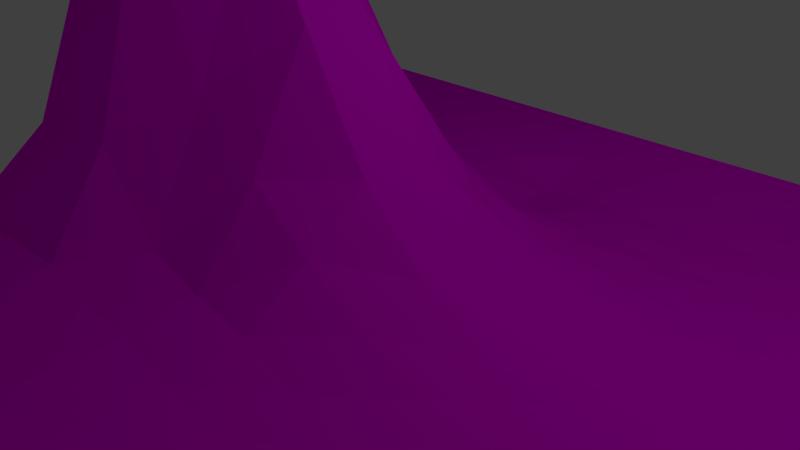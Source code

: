 # Source: floor_3.blend  (saved by Blender 2.66.1; exported with 4.5.12 LTS)
import bpy
from mathutils import Matrix  # noqa: F401  (used for matrix-valued properties, if any)

bpy.ops.wm.read_factory_settings(use_empty=True)
scene = bpy.context.scene
scene.name = 'Scene'

# ---- collections
col_collection_1 = bpy.data.collections.new('Collection 1'); scene.collection.children.link(col_collection_1)

# ---- images (referenced by path relative to the original .blend; pixels are not part of the script)
import os
ASSET_DIR = os.environ.get("B2B_ASSET_DIR", "")  # directory of the original .blend (textures are referenced by path, not embedded)
HERE = os.path.dirname(os.path.abspath(__file__))  # packed textures are extracted next to this script under _unpacked/

def load_image(name, relpath, width, height, colorspace="sRGB"):
    """Load a texture the original file referenced (path relative to the .blend, or extracted next to this script)."""
    p = next((c for c in (os.path.join(HERE, relpath), os.path.join(ASSET_DIR, relpath)) if relpath and os.path.exists(c)), "")
    if p:
        img = bpy.data.images.load(p, check_existing=True)
        img.name = name
    else:  # same state as the original file: an image datablock whose file is absent (Cycles renders it pink)
        img = bpy.data.images.new(name, width, height)
        img.source = "FILE"
        img.filepath = "//" + (relpath or name)
    img.colorspace_settings.name = colorspace
    return img
img_wallrock2_jpg = load_image('wallrock2.jpg', 'textures/wallrock2.jpg', 1024, 1024, 'sRGB')

# ---- materials (node trees are filled in below, after node groups)
mat_material = bpy.data.materials.new('Material')
mat_material.alpha_threshold = 0.0
mat_material.roughness = 0.5
mat_material.line_color = (0.0, 0.0, 0.0, 1.0)

# ---- material node trees
mat_material.use_nodes = True; mat_material.node_tree.nodes.clear()
_N = mat_material.node_tree.nodes; _L = mat_material.node_tree.links
n0 = _N.new('ShaderNodeOutputMaterial'); n0.name = 'Material Output'; n0.location = (300, 300)
n0.width = 120
n1 = _N.new('ShaderNodeBsdfDiffuse'); n1.name = 'Diffuse BSDF'; n1.location = (10, 300)
n2 = _N.new('ShaderNodeTexImage'); n2.name = 'Image Texture'; n2.location = (-190, 300)
n2.width = 150
n2.image = img_wallrock2_jpg
_L.new(n1.outputs[0], n0.inputs[0])
_L.new(n2.outputs[0], n1.inputs[0])
n0.is_active_output = True

# ---- world
world_world = bpy.data.worlds.new('World'); scene.world = world_world
world_world.color = (0.05088, 0.05088, 0.05088)
world_world.use_sun_shadow = False
world_world.sun_shadow_jitter_overblur = 0.0
world_world.cycles.sampling_method = 'MANUAL'
world_world.cycles.sample_map_resolution = 256

# ---- cameras
cam_camera = bpy.data.cameras.new('Camera')
cam_camera.clip_end = 100.0
cam_camera.lens = 35.0
cam_camera.sensor_width = 32.0
cam_camera.sensor_height = 18.0
cam_camera.ortho_scale = 7.314
cam_camera.dof.focus_distance = 0.0

# ---- lights
light_lamp = bpy.data.lights.new('Lamp', 'POINT')
light_lamp.transmission_factor = 0.0
light_lamp.cutoff_distance = 30.0
light_lamp.energy = 100.0
light_lamp.shadow_buffer_clip_start = 1.001
light_lamp.shadow_soft_size = 0.1
light_lamp.shadow_maximum_resolution = 0.006
light_lamp.use_absolute_resolution = True
light_lamp.cycles.use_multiple_importance_sampling = False

# ---- meshes
me_plane = bpy.data.meshes.new('Plane')
me_plane.from_pydata([(1.0, -1.0, 0.0), (-1.0, -1.0, 0.0), (1.0, 1.0, 0.0), (-1.0, 1.0, 0.0), (0.8462, -1.0, 0.0), (0.6923, -1.0, 0.0), (0.5385, -1.0, 0.0), (0.3846, -1.0, 0.0), (0.2308, -1.0, 0.0), (0.07692, -1.0, 0.0), (-0.07692, -1.0, 0.0), (-0.2308, -1.0, 0.0), (-0.3846, -1.0, 0.0), (-0.5385, -1.0, 0.0), (-0.6923, -1.0, 0.0), (-0.8462, -1.0, 0.0), (0.8462, 1.0, 0.0), (0.6923, 1.0, 0.0), (0.5385, 1.0, 0.0), (0.3846, 1.0, 0.0), (0.2308, 1.0, 0.0), (0.07692, 1.0, 0.0), (-0.07692, 1.0, 0.0), (-0.2308, 1.0, 0.0), (-0.3846, 1.0, 0.0), (-0.5385, 1.0, 0.0), (-0.6923, 1.0, 0.0), (-0.8462, 1.0, 0.0), (1.0, -0.8462, 0.0), (1.0, -0.6923, 0.0), (1.0, -0.5385, 0.0), (1.0, -0.3846, 0.0), (1.0, -0.2308, 0.0), (1.0, -0.07692, 0.0), (1.0, 0.07692, 0.0), (1.0, 0.2308, 0.0), (1.0, 0.3846, 0.0), (1.0, 0.5385, 0.0), (1.0, 0.6923, 0.0), (1.0, 0.8462, 0.0), (-1.0, 0.8462, 0.0), (-1.0, 0.6923, 0.0), (-1.0, 0.5385, 0.0), (-1.0, 0.3846, 0.0), (-1.0, 0.2308, 0.0), (-1.0, 0.07692, 0.0), (-1.0, -0.07692, 0.0), (-1.0, -0.2308, 0.0), (-1.0, -0.3846, 0.0), (-1.0, -0.5385, 0.0), (-1.0, -0.6923, 0.0), (-1.0, -0.8462, 0.0), (-0.8462, -0.8462, 0.0), (-0.8462, -0.6923, 0.0), (-0.8462, -0.5385, 0.0), (-0.8468, -0.3846, 0.03069), (-0.8492, -0.2308, 0.0966), (-0.8519, -0.07692, 0.2193), (-0.8519, 0.07692, 0.2193), (-0.8475, 0.2308, 0.06137), (-0.8462, 0.3846, 0.0), (-0.8462, 0.5385, 0.0), (-0.8462, 0.6923, 0.0), (-0.8462, 0.8462, 0.0), (-0.6923, -0.8462, 0.0), (-0.6923, -0.6923, 0.0), (-0.693, -0.5385, 0.03069), (-0.6981, -0.3846, 0.2193), (-0.7067, -0.2308, 0.4614), (-0.7086, -0.07692, 0.5643), (-0.7074, 0.07692, 0.4921), (-0.6981, 0.2308, 0.2193), (-0.693, 0.3846, 0.03069), (-0.6923, 0.5385, 0.0), (-0.6923, 0.6923, 0.0), (-0.6923, 0.8462, 0.0), (-0.5385, -0.8462, 0.0), (-0.5385, -0.6923, 0.0), (-0.5391, -0.5385, 0.03069), (-0.5444, -0.3846, 0.2853), (-0.5519, -0.2308, 0.7404), (-0.5536, -0.07692, 0.9734), (-0.5513, 0.07692, 0.7774), (-0.5444, 0.2308, 0.2853), (-0.5391, 0.3846, 0.03069), (-0.5385, 0.5385, 0.0), (-0.5385, 0.6923, 0.0), (-0.5385, 0.8462, 0.0), (-0.3846, -0.8462, 0.0), (-0.3846, -0.6923, 0.0), (-0.3853, -0.5385, 0.03069), (-0.3898, -0.3846, 0.2546), (-0.3992, -0.2308, 0.72), (-0.4071, -0.07692, 1.09), (-0.398, 0.07692, 0.9382), (-0.39, 0.2308, 0.3222), (-0.3845, 0.3846, 0.02332), (-0.3846, 0.5385, 0.0), (-0.3838, 0.6923, -0.007365), (-0.3846, 0.8462, 0.0), (-0.2308, -0.8462, 0.0), (-0.2308, -0.6923, 0.0), (-0.2308, -0.5385, 0.0), (-0.2321, -0.3846, 0.06137), (-0.2378, -0.2308, 0.3557), (-0.247, -0.07692, 0.7552), (-0.2442, 0.07692, 0.7404), (-0.2359, 0.2308, 0.2779), (-0.2282, 0.3846, 0.001227), (-0.2283, 0.5385, -0.03289), (-0.2267, 0.6923, -0.03682), (-0.2291, 0.8462, -0.01473), (-0.07692, -0.8462, 0.0), (-0.07692, -0.6923, 0.0), (-0.07692, -0.5385, 0.0), (-0.07679, -0.3846, 0.02332), (-0.08272, -0.2308, 0.2193), (-0.09204, -0.07692, 0.4921), (-0.09204, 0.07692, 0.4921), (-0.08272, 0.2308, 0.2193), (-0.07597, 0.3846, 0.005159), (-0.07201, 0.5385, -0.09817), (-0.07106, 0.6923, -0.09415), (-0.07283, 0.8462, -0.03682), (0.07774, -0.8462, -0.007365), (0.07783, -0.6923, -0.02398), (0.07755, -0.5385, -0.02634), (0.07675, -0.3846, 0.004766), (0.07393, -0.2308, 0.1031), (0.07046, -0.07692, 0.2141), (0.07032, 0.07692, 0.2201), (0.07371, 0.2308, 0.1157), (0.07711, 0.3846, 0.004085), (0.07928, 0.5385, -0.06449), (0.07983, 0.6923, -0.0751), (0.07889, 0.8462, -0.04291), (0.2349, -0.8462, -0.04762), (0.2327, -0.6923, -0.04619), (0.232, -0.5385, -0.05436), (0.2315, -0.3846, -0.04156), (0.2303, -0.2308, 0.006226), (0.2288, -0.07692, 0.06019), (0.2285, 0.07692, 0.07064), (0.2296, 0.2308, 0.02996), (0.2311, 0.3846, -0.02628), (0.2321, 0.5385, -0.06716), (0.2323, 0.6923, -0.07352), (0.2318, 0.8462, -0.04478), (0.3854, -0.8462, -0.007365), (0.3857, -0.6923, -0.03609), (0.3858, -0.5385, -0.05663), (0.3858, -0.3846, -0.06268), (0.3855, -0.2308, -0.04651), (0.3848, -0.07692, -0.02148), (0.3844, 0.07692, -0.01305), (0.3847, 0.2308, -0.02923), (0.3852, 0.3846, -0.0564), (0.3857, 0.5385, -0.07593), (0.3857, 0.6923, -0.07233), (0.3853, 0.8462, -0.04249), (0.5385, -0.8462, 0.0), (0.539, -0.6923, -0.0215), (0.5393, -0.5385, -0.04157), (0.5397, -0.3846, -0.05775), (0.5398, -0.2308, -0.06278), (0.5395, -0.07692, -0.05878), (0.5391, 0.07692, -0.05738), (0.5391, 0.2308, -0.06442), (0.5393, 0.3846, -0.07421), (0.5395, 0.5385, -0.0765), (0.5394, 0.6923, -0.06337), (0.539, 0.8462, -0.03475), (0.6923, -0.8462, 0.0), (0.6926, -0.6923, -0.01043), (0.6929, -0.5385, -0.0242), (0.6932, -0.3846, -0.04113), (0.6935, -0.2308, -0.05537), (0.6933, -0.07692, -0.06304), (0.6931, 0.07692, -0.06665), (0.6931, 0.2308, -0.06883), (0.6932, 0.3846, -0.06764), (0.6932, 0.5385, -0.05958), (0.693, 0.6923, -0.04361), (0.6927, 0.8462, -0.02211), (0.8462, -0.8462, 0.0), (0.8463, -0.6923, -0.003821), (0.8464, -0.5385, -0.01041), (0.8466, -0.3846, -0.02052), (0.8468, -0.2308, -0.03118), (0.8467, -0.07692, -0.03861), (0.8466, 0.07692, -0.04197), (0.8466, 0.2308, -0.04187), (0.8467, 0.3846, -0.03807), (0.8466, 0.5385, -0.0304), (0.8465, 0.6923, -0.02022), (0.8463, 0.8462, -0.009535)], [], [(195, 39, 2, 16), (40, 63, 27, 3), (63, 75, 26, 27), (75, 87, 25, 26), (87, 99, 24, 25), (99, 111, 23, 24), (111, 123, 22, 23), (123, 135, 21, 22), (135, 147, 20, 21), (147, 159, 19, 20), (159, 171, 18, 19), (171, 183, 17, 18), (183, 195, 16, 17), (4, 0, 28, 184), (184, 28, 29, 185), (185, 29, 30, 186), (186, 30, 31, 187), (187, 31, 32, 188), (188, 32, 33, 189), (189, 33, 34, 190), (190, 34, 35, 191), (191, 35, 36, 192), (192, 36, 37, 193), (193, 37, 38, 194), (194, 38, 39, 195), (1, 15, 52, 51), (51, 52, 53, 50), (50, 53, 54, 49), (49, 54, 55, 48), (48, 55, 56, 47), (47, 56, 57, 46), (46, 57, 58, 45), (45, 58, 59, 44), (44, 59, 60, 43), (43, 60, 61, 42), (42, 61, 62, 41), (41, 62, 63, 40), (15, 14, 64, 52), (52, 64, 65, 53), (53, 65, 66, 54), (54, 66, 67, 55), (55, 67, 68, 56), (56, 68, 69, 57), (57, 69, 70, 58), (58, 70, 71, 59), (59, 71, 72, 60), (60, 72, 73, 61), (61, 73, 74, 62), (62, 74, 75, 63), (14, 13, 76, 64), (64, 76, 77, 65), (65, 77, 78, 66), (66, 78, 79, 67), (67, 79, 80, 68), (68, 80, 81, 69), (69, 81, 82, 70), (70, 82, 83, 71), (71, 83, 84, 72), (72, 84, 85, 73), (73, 85, 86, 74), (74, 86, 87, 75), (13, 12, 88, 76), (76, 88, 89, 77), (77, 89, 90, 78), (78, 90, 91, 79), (79, 91, 92, 80), (80, 92, 93, 81), (81, 93, 94, 82), (82, 94, 95, 83), (83, 95, 96, 84), (84, 96, 97, 85), (85, 97, 98, 86), (86, 98, 99, 87), (12, 11, 100, 88), (88, 100, 101, 89), (89, 101, 102, 90), (90, 102, 103, 91), (91, 103, 104, 92), (92, 104, 105, 93), (93, 105, 106, 94), (94, 106, 107, 95), (95, 107, 108, 96), (96, 108, 109, 97), (97, 109, 110, 98), (98, 110, 111, 99), (11, 10, 112, 100), (100, 112, 113, 101), (101, 113, 114, 102), (102, 114, 115, 103), (103, 115, 116, 104), (104, 116, 117, 105), (105, 117, 118, 106), (106, 118, 119, 107), (107, 119, 120, 108), (108, 120, 121, 109), (109, 121, 122, 110), (110, 122, 123, 111), (10, 9, 124, 112), (112, 124, 125, 113), (113, 125, 126, 114), (114, 126, 127, 115), (115, 127, 128, 116), (116, 128, 129, 117), (117, 129, 130, 118), (118, 130, 131, 119), (119, 131, 132, 120), (120, 132, 133, 121), (121, 133, 134, 122), (122, 134, 135, 123), (9, 8, 136, 124), (124, 136, 137, 125), (125, 137, 138, 126), (126, 138, 139, 127), (127, 139, 140, 128), (128, 140, 141, 129), (129, 141, 142, 130), (130, 142, 143, 131), (131, 143, 144, 132), (132, 144, 145, 133), (133, 145, 146, 134), (134, 146, 147, 135), (8, 7, 148, 136), (136, 148, 149, 137), (137, 149, 150, 138), (138, 150, 151, 139), (139, 151, 152, 140), (140, 152, 153, 141), (141, 153, 154, 142), (142, 154, 155, 143), (143, 155, 156, 144), (144, 156, 157, 145), (145, 157, 158, 146), (146, 158, 159, 147), (7, 6, 160, 148), (148, 160, 161, 149), (149, 161, 162, 150), (150, 162, 163, 151), (151, 163, 164, 152), (152, 164, 165, 153), (153, 165, 166, 154), (154, 166, 167, 155), (155, 167, 168, 156), (156, 168, 169, 157), (157, 169, 170, 158), (158, 170, 171, 159), (6, 5, 172, 160), (160, 172, 173, 161), (161, 173, 174, 162), (162, 174, 175, 163), (163, 175, 176, 164), (164, 176, 177, 165), (165, 177, 178, 166), (166, 178, 179, 167), (167, 179, 180, 168), (168, 180, 181, 169), (169, 181, 182, 170), (170, 182, 183, 171), (5, 4, 184, 172), (172, 184, 185, 173), (173, 185, 186, 174), (174, 186, 187, 175), (175, 187, 188, 176), (176, 188, 189, 177), (177, 189, 190, 178), (178, 190, 191, 179), (179, 191, 192, 180), (180, 192, 193, 181), (181, 193, 194, 182), (182, 194, 195, 183)])
_uv = me_plane.uv_layers.new(name='UVMap')
_uv.uv.foreach_set('vector', [0.7998, 0.8837, 0.8548, 0.8837, 0.8548, 0.9535, 0.7997, 0.9535, 0.1391, 0.8837, 0.1942, 0.8837, 0.1942, 0.9535, 0.1391, 0.9535, 0.1942, 0.8837, 0.2492, 0.8837, 0.2492, 0.9535, 0.1942, 0.9535, 0.2492, 0.8837, 0.3043, 0.8837, 0.3043, 0.9535, 0.2492, 0.9535, 0.3043, 0.8837, 0.3593, 0.8837, 0.3593, 0.9535, 0.3043, 0.9535, 0.3593, 0.8837, 0.415, 0.8837, 0.4144, 0.9535, 0.3593, 0.9535, 0.415, 0.8837, 0.4709, 0.8837, 0.4694, 0.9535, 0.4144, 0.9535, 0.4709, 0.8837, 0.5252, 0.8837, 0.5245, 0.9535, 0.4694, 0.9535, 0.5252, 0.8837, 0.5799, 0.8837, 0.5795, 0.9535, 0.5245, 0.9535, 0.5799, 0.8837, 0.6348, 0.8837, 0.6346, 0.9535, 0.5795, 0.9535, 0.6348, 0.8837, 0.6898, 0.8837, 0.6896, 0.9535, 0.6346, 0.9535, 0.6898, 0.8837, 0.7448, 0.8837, 0.7447, 0.9535, 0.6896, 0.9535, 0.7448, 0.8837, 0.7998, 0.8837, 0.7997, 0.9535, 0.7447, 0.9535, 0.7997, 0.04577, 0.8548, 0.04577, 0.8548, 0.1156, 0.7997, 0.1156, 0.7997, 0.1156, 0.8548, 0.1156, 0.8548, 0.1854, 0.7998, 0.1854, 0.7998, 0.1854, 0.8548, 0.1854, 0.8548, 0.2553, 0.7998, 0.2553, 0.7998, 0.2553, 0.8548, 0.2553, 0.8548, 0.3251, 0.7999, 0.3251, 0.7999, 0.3251, 0.8548, 0.3251, 0.8548, 0.3949, 0.8, 0.3949, 0.8, 0.3949, 0.8548, 0.3949, 0.8548, 0.4647, 0.8, 0.4647, 0.8, 0.4647, 0.8548, 0.4647, 0.8548, 0.5346, 0.7999, 0.5346, 0.7999, 0.5346, 0.8548, 0.5346, 0.8548, 0.6044, 0.7999, 0.6044, 0.7999, 0.6044, 0.8548, 0.6044, 0.8548, 0.6742, 0.7999, 0.6742, 0.7999, 0.6742, 0.8548, 0.6742, 0.8548, 0.7441, 0.7999, 0.7441, 0.7999, 0.7441, 0.8548, 0.7441, 0.8548, 0.8139, 0.7999, 0.8139, 0.7999, 0.8139, 0.8548, 0.8139, 0.8548, 0.8837, 0.7998, 0.8837, 0.1391, 0.04577, 0.1942, 0.04577, 0.1942, 0.1156, 0.1391, 0.1156, 0.1391, 0.1156, 0.1942, 0.1156, 0.1942, 0.1854, 0.1391, 0.1854, 0.1391, 0.1854, 0.1942, 0.1854, 0.1942, 0.2553, 0.1391, 0.2553, 0.1391, 0.2553, 0.1942, 0.2553, 0.1939, 0.3251, 0.1391, 0.3251, 0.1391, 0.3251, 0.1939, 0.3251, 0.1931, 0.3949, 0.1391, 0.3949, 0.1391, 0.3949, 0.1931, 0.3949, 0.1921, 0.4647, 0.1391, 0.4647, 0.1391, 0.4647, 0.1921, 0.4647, 0.1921, 0.5346, 0.1391, 0.5346, 0.1391, 0.5346, 0.1921, 0.5346, 0.1937, 0.6044, 0.1391, 0.6044, 0.1391, 0.6044, 0.1937, 0.6044, 0.1942, 0.6742, 0.1391, 0.6742, 0.1391, 0.6742, 0.1942, 0.6742, 0.1942, 0.7441, 0.1391, 0.7441, 0.1391, 0.7441, 0.1942, 0.7441, 0.1942, 0.8139, 0.1391, 0.8139, 0.1391, 0.8139, 0.1942, 0.8139, 0.1942, 0.8837, 0.1391, 0.8837, 0.1942, 0.04577, 0.2492, 0.04577, 0.2492, 0.1156, 0.1942, 0.1156, 0.1942, 0.1156, 0.2492, 0.1156, 0.2492, 0.1854, 0.1942, 0.1854, 0.1942, 0.1854, 0.2492, 0.1854, 0.249, 0.2553, 0.1942, 0.2553, 0.1942, 0.2553, 0.249, 0.2553, 0.2471, 0.3251, 0.1939, 0.3251, 0.6647, 0.396, 0.6705, 0.536, 0.5911, 0.6915, 0.5856, 0.4395, 0.5856, 0.4395, 0.5911, 0.6915, 0.512, 0.7587, 0.5064, 0.5192, 0.5064, 0.5192, 0.512, 0.7587, 0.433, 0.7141, 0.4274, 0.5207, 0.05824, 0.6359, 0.1327, 0.8139, 0.1402, 0.6396, 0.06329, 0.5365, 0.06329, 0.5365, 0.1402, 0.6396, 0.1456, 0.5202, 0.06677, 0.5002, 0.1942, 0.6742, 0.249, 0.6742, 0.2492, 0.7441, 0.1942, 0.7441, 0.1942, 0.7441, 0.2492, 0.7441, 0.2492, 0.8139, 0.1942, 0.8139, 0.1942, 0.8139, 0.2492, 0.8139, 0.2492, 0.8837, 0.1942, 0.8837, 0.2492, 0.04577, 0.3043, 0.04577, 0.3043, 0.1156, 0.2492, 0.1156, 0.2492, 0.1156, 0.3043, 0.1156, 0.3043, 0.1854, 0.2492, 0.1854, 0.2492, 0.1854, 0.3043, 0.1854, 0.304, 0.2553, 0.249, 0.2553, 0.249, 0.2553, 0.304, 0.2553, 0.3021, 0.3251, 0.2471, 0.3251, 0.1291, 0.6244, 0.2083, 0.6673, 0.2072, 0.9684, 0.1275, 0.7863, 0.1275, 0.7863, 0.2072, 0.9684, 0.2091, 1.124, 0.1293, 0.8573, 0.2434, 0.4647, 0.2989, 0.4647, 0.2997, 0.5346, 0.2438, 0.5346, 0.1327, 0.8139, 0.2131, 1.0, 0.2194, 0.6825, 0.1402, 0.6396, 0.1402, 0.6396, 0.2194, 0.6825, 0.2249, 0.52, 0.1456, 0.5202, 0.249, 0.6742, 0.304, 0.6742, 0.3043, 0.7441, 0.2492, 0.7441, 0.2492, 0.7441, 0.3043, 0.7441, 0.3043, 0.8139, 0.2492, 0.8139, 0.2492, 0.8139, 0.3043, 0.8139, 0.3043, 0.8837, 0.2492, 0.8837, 0.3043, 0.04577, 0.3593, 0.04577, 0.3593, 0.1156, 0.3043, 0.1156, 0.3043, 0.1156, 0.3593, 0.1156, 0.3593, 0.1854, 0.3043, 0.1854, 0.3043, 0.1854, 0.3593, 0.1854, 0.3591, 0.2553, 0.304, 0.2553, 0.304, 0.2553, 0.3591, 0.2553, 0.3574, 0.3251, 0.3021, 0.3251, 0.2083, 0.6673, 0.2879, 0.6471, 0.2859, 0.9549, 0.2072, 0.9684, 0.2995, 0.3949, 0.3541, 0.3949, 0.3513, 0.4647, 0.2989, 0.4647, 0.2989, 0.4647, 0.3513, 0.4647, 0.3545, 0.5346, 0.2997, 0.5346, 0.2131, 1.0, 0.292, 1.105, 0.2989, 0.7065, 0.2194, 0.6825, 0.2194, 0.6825, 0.2989, 0.7065, 0.3045, 0.5151, 0.2249, 0.52, 0.304, 0.6742, 0.3594, 0.6742, 0.3593, 0.7441, 0.3043, 0.7441, 0.3043, 0.7441, 0.3593, 0.7441, 0.3596, 0.8139, 0.3043, 0.8139, 0.3043, 0.8139, 0.3596, 0.8139, 0.3593, 0.8837, 0.3043, 0.8837, 0.3593, 0.04577, 0.4144, 0.04577, 0.4144, 0.1156, 0.3593, 0.1156, 0.3593, 0.1156, 0.4144, 0.1156, 0.4144, 0.1854, 0.3593, 0.1854, 0.3593, 0.1854, 0.4144, 0.1854, 0.4144, 0.2553, 0.3591, 0.2553, 0.3591, 0.2553, 0.4144, 0.2553, 0.4139, 0.3251, 0.3574, 0.3251, 0.2879, 0.6471, 0.3691, 0.5208, 0.369, 0.7169, 0.2859, 0.9549, 0.3541, 0.3949, 0.4118, 0.3949, 0.4086, 0.4647, 0.3513, 0.4647, 0.3513, 0.4647, 0.4086, 0.4647, 0.4096, 0.5346, 0.3545, 0.5346, 0.292, 1.105, 0.3712, 0.9757, 0.3783, 0.6774, 0.2989, 0.7065, 0.2989, 0.7065, 0.3783, 0.6774, 0.385, 0.5005, 0.3045, 0.5151, 0.3594, 0.6742, 0.4153, 0.6742, 0.4152, 0.7441, 0.3593, 0.7441, 0.3593, 0.7441, 0.4152, 0.7441, 0.4158, 0.8139, 0.3596, 0.8139, 0.3596, 0.8139, 0.4158, 0.8139, 0.415, 0.8837, 0.3593, 0.8837, 0.4144, 0.04577, 0.4694, 0.04577, 0.4694, 0.1156, 0.4144, 0.1156, 0.4144, 0.1156, 0.4694, 0.1156, 0.4694, 0.1854, 0.4144, 0.1854, 0.4144, 0.1854, 0.4694, 0.1854, 0.4694, 0.2553, 0.4144, 0.2553, 0.4144, 0.2553, 0.4694, 0.2553, 0.4695, 0.3251, 0.4139, 0.3251, 0.3691, 0.5208, 0.4491, 0.4958, 0.4488, 0.6277, 0.369, 0.7169, 0.4118, 0.3949, 0.4673, 0.3949, 0.464, 0.4647, 0.4086, 0.4647, 0.4086, 0.4647, 0.464, 0.4647, 0.464, 0.5346, 0.4096, 0.5346, 0.3712, 0.9757, 0.4496, 0.8134, 0.4572, 0.639, 0.3783, 0.6774, 0.3783, 0.6774, 0.4572, 0.639, 0.4634, 0.5029, 0.385, 0.5005, 0.4153, 0.6742, 0.4698, 0.6742, 0.4712, 0.7441, 0.4152, 0.7441, 0.4152, 0.7441, 0.4712, 0.7441, 0.4715, 0.8139, 0.4158, 0.8139, 0.4158, 0.8139, 0.4715, 0.8139, 0.4709, 0.8837, 0.415, 0.8837, 0.4694, 0.04577, 0.5245, 0.04577, 0.5248, 0.1156, 0.4694, 0.1156, 0.4694, 0.1156, 0.5248, 0.1156, 0.5248, 0.1854, 0.4694, 0.1854, 0.4694, 0.1854, 0.5248, 0.1854, 0.5247, 0.2553, 0.4694, 0.2553, 0.4694, 0.2553, 0.5247, 0.2553, 0.5244, 0.3251, 0.4695, 0.3251, 0.4491, 0.4958, 0.5282, 0.4836, 0.5295, 0.5516, 0.4488, 0.6277, 0.4488, 0.6277, 0.5295, 0.5516, 0.5305, 0.6279, 0.4468, 0.8096, 0.462, 0.8185, 0.4588, 0.6219, 0.538, 0.6252, 0.5413, 0.8179, 0.4496, 0.8134, 0.5332, 0.6356, 0.5377, 0.5712, 0.4572, 0.639, 0.4572, 0.639, 0.5377, 0.5712, 0.5422, 0.5021, 0.4634, 0.5029, 0.4698, 0.6742, 0.5245, 0.6742, 0.5253, 0.7441, 0.4712, 0.7441, 0.4712, 0.7441, 0.5253, 0.7441, 0.5255, 0.8139, 0.4715, 0.8139, 0.4715, 0.8139, 0.5255, 0.8139, 0.5252, 0.8837, 0.4709, 0.8837, 0.5245, 0.04577, 0.5795, 0.04577, 0.581, 0.1156, 0.5248, 0.1156, 0.5248, 0.1156, 0.581, 0.1156, 0.5802, 0.1854, 0.5248, 0.1854, 0.5248, 0.1854, 0.5802, 0.1854, 0.58, 0.2553, 0.5247, 0.2553, 0.5247, 0.2553, 0.58, 0.2553, 0.5798, 0.3251, 0.5244, 0.3251, 0.5244, 0.3251, 0.5798, 0.3251, 0.5793, 0.3949, 0.5234, 0.3949, 0.5234, 0.3949, 0.5793, 0.3949, 0.5788, 0.4647, 0.5222, 0.4647, 0.5222, 0.4647, 0.5788, 0.4647, 0.5787, 0.5346, 0.5221, 0.5346, 0.5221, 0.5346, 0.5787, 0.5346, 0.5791, 0.6044, 0.5233, 0.6044, 0.5233, 0.6044, 0.5791, 0.6044, 0.5796, 0.6742, 0.5245, 0.6742, 0.5245, 0.6742, 0.5796, 0.6742, 0.58, 0.7441, 0.5253, 0.7441, 0.5253, 0.7441, 0.58, 0.7441, 0.5801, 0.8139, 0.5255, 0.8139, 0.5255, 0.8139, 0.5801, 0.8139, 0.5799, 0.8837, 0.5252, 0.8837, 0.5795, 0.04577, 0.6346, 0.04577, 0.6349, 0.1156, 0.581, 0.1156, 0.581, 0.1156, 0.6349, 0.1156, 0.635, 0.1854, 0.5802, 0.1854, 0.5802, 0.1854, 0.635, 0.1854, 0.635, 0.2553, 0.58, 0.2553, 0.58, 0.2553, 0.635, 0.2553, 0.635, 0.3251, 0.5798, 0.3251, 0.5798, 0.3251, 0.635, 0.3251, 0.6349, 0.3949, 0.5793, 0.3949, 0.5793, 0.3949, 0.6349, 0.3949, 0.6346, 0.4647, 0.5788, 0.4647, 0.5788, 0.4647, 0.6346, 0.4647, 0.6345, 0.5346, 0.5787, 0.5346, 0.5787, 0.5346, 0.6345, 0.5346, 0.6346, 0.6044, 0.5791, 0.6044, 0.5791, 0.6044, 0.6346, 0.6044, 0.6348, 0.6742, 0.5796, 0.6742, 0.5796, 0.6742, 0.6348, 0.6742, 0.635, 0.7441, 0.58, 0.7441, 0.58, 0.7441, 0.635, 0.7441, 0.635, 0.8139, 0.5801, 0.8139, 0.5801, 0.8139, 0.635, 0.8139, 0.6348, 0.8837, 0.5799, 0.8837, 0.6346, 0.04577, 0.6896, 0.04577, 0.6896, 0.1156, 0.6349, 0.1156, 0.6349, 0.1156, 0.6896, 0.1156, 0.6898, 0.1854, 0.635, 0.1854, 0.635, 0.1854, 0.6898, 0.1854, 0.6899, 0.2553, 0.635, 0.2553, 0.635, 0.2553, 0.6899, 0.2553, 0.6901, 0.3251, 0.635, 0.3251, 0.635, 0.3251, 0.6901, 0.3251, 0.6901, 0.3949, 0.6349, 0.3949, 0.6349, 0.3949, 0.6901, 0.3949, 0.69, 0.4647, 0.6346, 0.4647, 0.6346, 0.4647, 0.69, 0.4647, 0.6899, 0.5346, 0.6345, 0.5346, 0.6345, 0.5346, 0.6899, 0.5346, 0.6899, 0.6044, 0.6346, 0.6044, 0.6346, 0.6044, 0.6899, 0.6044, 0.69, 0.6742, 0.6348, 0.6742, 0.6348, 0.6742, 0.69, 0.6742, 0.69, 0.7441, 0.635, 0.7441, 0.635, 0.7441, 0.69, 0.7441, 0.69, 0.8139, 0.635, 0.8139, 0.635, 0.8139, 0.69, 0.8139, 0.6898, 0.8837, 0.6348, 0.8837, 0.6896, 0.04577, 0.7447, 0.04577, 0.7447, 0.1156, 0.6896, 0.1156, 0.6896, 0.1156, 0.7447, 0.1156, 0.7448, 0.1854, 0.6898, 0.1854, 0.6898, 0.1854, 0.7448, 0.1854, 0.7449, 0.2553, 0.6899, 0.2553, 0.6899, 0.2553, 0.7449, 0.2553, 0.745, 0.3251, 0.6901, 0.3251, 0.6901, 0.3251, 0.745, 0.3251, 0.7451, 0.3949, 0.6901, 0.3949, 0.6901, 0.3949, 0.7451, 0.3949, 0.7451, 0.4647, 0.69, 0.4647, 0.69, 0.4647, 0.7451, 0.4647, 0.745, 0.5346, 0.6899, 0.5346, 0.6899, 0.5346, 0.745, 0.5346, 0.745, 0.6044, 0.6899, 0.6044, 0.6899, 0.6044, 0.745, 0.6044, 0.745, 0.6742, 0.69, 0.6742, 0.69, 0.6742, 0.745, 0.6742, 0.745, 0.7441, 0.69, 0.7441, 0.69, 0.7441, 0.745, 0.7441, 0.7449, 0.8139, 0.69, 0.8139, 0.69, 0.8139, 0.7449, 0.8139, 0.7448, 0.8837, 0.6898, 0.8837, 0.7447, 0.04577, 0.7997, 0.04577, 0.7997, 0.1156, 0.7447, 0.1156, 0.7447, 0.1156, 0.7997, 0.1156, 0.7998, 0.1854, 0.7448, 0.1854, 0.7448, 0.1854, 0.7998, 0.1854, 0.7998, 0.2553, 0.7449, 0.2553, 0.7449, 0.2553, 0.7998, 0.2553, 0.7999, 0.3251, 0.745, 0.3251, 0.745, 0.3251, 0.7999, 0.3251, 0.8, 0.3949, 0.7451, 0.3949, 0.7451, 0.3949, 0.8, 0.3949, 0.8, 0.4647, 0.7451, 0.4647, 0.7451, 0.4647, 0.8, 0.4647, 0.7999, 0.5346, 0.745, 0.5346, 0.745, 0.5346, 0.7999, 0.5346, 0.7999, 0.6044, 0.745, 0.6044, 0.745, 0.6044, 0.7999, 0.6044, 0.7999, 0.6742, 0.745, 0.6742, 0.745, 0.6742, 0.7999, 0.6742, 0.7999, 0.7441, 0.745, 0.7441, 0.745, 0.7441, 0.7999, 0.7441, 0.7999, 0.8139, 0.7449, 0.8139, 0.7449, 0.8139, 0.7999, 0.8139, 0.7998, 0.8837, 0.7448, 0.8837])
me_plane.materials.append(mat_material)
me_plane.use_remesh_preserve_volume = False
me_plane.use_remesh_preserve_attributes = False
me_plane.use_mirror_vertex_groups = False
me_plane.update()

# ---- objects
ob_plane = bpy.data.objects.new('Plane', me_plane)
ob_lamp = bpy.data.objects.new('Lamp', light_lamp)
ob_camera = bpy.data.objects.new('Camera', cam_camera)

# ---- transforms, parenting, visibility, modifiers, constraints
ob_plane.location = (0.0, 0.0, 0.0)
ob_plane.scale = (5.998, 5.998, 5.998)
ob_plane.lineart.crease_threshold = 0.0
ob_lamp.location = (4.076, 1.005, 5.904)
ob_lamp.rotation_euler = (0.6503, 0.05522, 1.866)
ob_lamp.lock_rotations_4d = False
ob_lamp.empty_display_type = 'ARROWS'
ob_lamp.color = (0.0, 0.0, 0.0, 0.0)
ob_lamp.lineart.crease_threshold = 0.0
ob_camera.location = (7.481, -6.508, 5.344)
ob_camera.rotation_euler = (1.109, 0.01082, 0.8149)
ob_camera.lock_rotations_4d = False
ob_camera.empty_display_type = 'ARROWS'
ob_camera.color = (0.0, 0.0, 0.0, 0.0)
ob_camera.display_type = 'WIRE'
ob_camera.lineart.crease_threshold = 0.0

# ---- collection membership
col_collection_1.objects.link(ob_plane)
col_collection_1.objects.link(ob_lamp)
col_collection_1.objects.link(ob_camera)

# ---- scene / render settings (as saved in the file)
scene.camera = ob_camera
scene.frame_start = 1; scene.frame_end = 250; scene.frame_set(1)
scene.render.engine = 'CYCLES'
scene.render.image_settings.color_mode = 'RGB'
scene.render.image_settings.compression = 90
scene.render.resolution_percentage = 50
scene.render.dither_intensity = 0.0
scene.render.bake_margin = 2
scene.cycles.use_denoising = False
scene.cycles.samples = 10
scene.cycles.sampling_pattern = 'TABULATED_SOBOL'
scene.cycles.light_sampling_threshold = 0.0
scene.cycles.use_adaptive_sampling = False
scene.cycles.use_light_tree = False
scene.cycles.blur_glossy = 0.0
scene.cycles.volume_bounces = 1
scene.cycles.pixel_filter_type = 'GAUSSIAN'
scene.cycles.sample_clamp_indirect = 0.0
scene.view_settings.view_transform = 'Standard'
bpy.context.view_layer.update()
